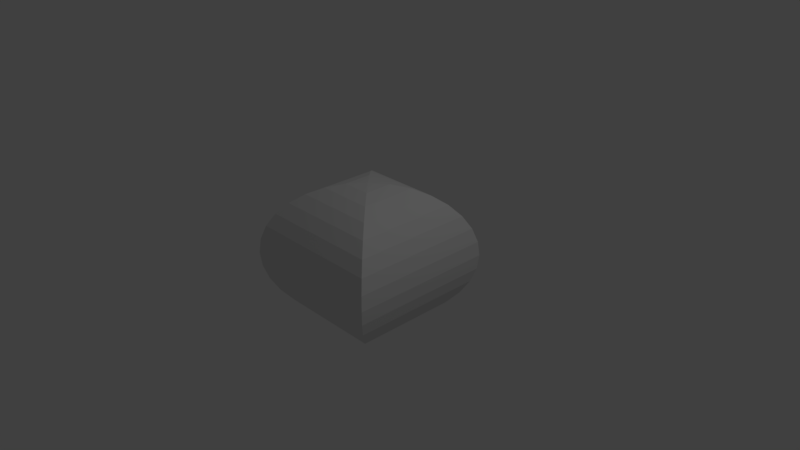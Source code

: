 # Source: Sbicylinder.blend  (saved by Blender 2.79.0; exported with 4.5.12 LTS)
import bpy
from mathutils import Matrix  # noqa: F401  (used for matrix-valued properties, if any)

bpy.ops.wm.read_factory_settings(use_empty=True)
scene = bpy.context.scene
scene.name = 'Scene'

# ---- collections
col_collection_1 = bpy.data.collections.new('Collection 1'); scene.collection.children.link(col_collection_1)

# ---- world
world_world = bpy.data.worlds.new('World'); scene.world = world_world
world_world.color = (0.05088, 0.05088, 0.05088)
world_world.use_sun_shadow = False
world_world.sun_shadow_jitter_overblur = 0.0
world_world.cycles.sampling_method = 'MANUAL'

# ---- cameras
cam_camera = bpy.data.cameras.new('Camera')
cam_camera.clip_end = 100.0
cam_camera.lens = 35.0
cam_camera.sensor_width = 32.0
cam_camera.sensor_height = 18.0
cam_camera.ortho_scale = 7.314
cam_camera.dof.focus_distance = 0.0
cam_camera.dof.aperture_fstop = 128.0

# ---- lights
light_lamp = bpy.data.lights.new('Lamp', 'POINT')
light_lamp.transmission_factor = 0.0
light_lamp.cutoff_distance = 30.0
light_lamp.energy = 100.0
light_lamp.shadow_buffer_clip_start = 1.001
light_lamp.shadow_soft_size = 0.1
light_lamp.shadow_maximum_resolution = 0.006
light_lamp.use_absolute_resolution = True

# ---- meshes
me_cylinder = bpy.data.meshes.new('Cylinder')
me_cylinder.from_pydata([(0.5556, -0.8315, 0.2759), (-0.5556, -0.8315, 0.2759), (-1.0, 0.0, -0.4966), (1.0, -8.742e-08, -0.4966), (-0.9808, 0.1951, -0.4871), (0.9808, 0.1951, -0.4871), (-0.9239, 0.3827, -0.4588), (0.9239, 0.3827, -0.4588), (0.3827, 0.9239, 0.1901), (-0.3827, 0.9239, 0.1901), (-0.5556, 0.8315, 0.2759), (0.5556, 0.8315, 0.2759), (0.1951, 0.9808, 0.09689), (-0.1951, 0.9808, 0.09689), (0.7071, 0.7071, 0.3512), (-0.7071, 0.7071, 0.3512), (-0.9808, 0.1951, 0.4871), (0.9808, 0.1951, 0.4871), (-1.0, 4.133e-07, 0.4966), (1.0, 3.258e-07, 0.4966), (-0.9239, 0.3827, 0.4588), (0.9239, 0.3827, 0.4588), (0.1951, -0.9808, -0.09689), (-0.1951, -0.9808, -0.09689), (-0.8315, -0.5556, -0.4129), (0.8315, -0.5556, -0.4129), (-2.384e-07, -1.0, -1.579e-08), (0.3827, -0.9239, -0.1901), (-0.3827, -0.9239, -0.1901), (0.9808, -0.1951, 0.4871), (-0.9808, -0.1951, 0.4871), (0.7071, 0.7071, -0.3512), (-0.7071, 0.7071, -0.3512), (-0.8315, 0.5556, -0.4129), (0.8315, 0.5556, -0.4129), (-0.5556, 0.8315, -0.2759), (0.5556, 0.8315, -0.2759), (0.1951, -0.9808, 0.09689), (-0.1951, -0.9808, 0.09689), (-0.8315, -0.5556, 0.4129), (0.8315, -0.5556, 0.4129), (0.7071, -0.7071, 0.3512), (-0.7071, -0.7071, 0.3512), (0.3827, -0.9239, 0.1901), (-0.3827, -0.9239, 0.1901), (0.0, 1.0, -5.013e-07), (-0.8315, 0.5556, 0.4129), (0.8315, 0.5556, 0.4129), (0.1951, 0.9808, -0.09689), (-0.1951, 0.9808, -0.09689), (0.7071, -0.7071, -0.3512), (-0.7071, -0.7071, -0.3512), (0.9239, -0.3827, 0.4588), (-0.9239, -0.3827, 0.4588), (0.5556, -0.8315, -0.2759), (-0.5556, -0.8315, -0.2759), (0.3827, 0.9239, -0.1901), (-0.3827, 0.9239, -0.1901), (0.9239, -0.3827, -0.4588), (-0.9239, -0.3827, -0.4588), (0.9808, -0.1951, -0.4871), (-0.9808, -0.1951, -0.4871)], [], [(5, 7, 21, 17), (31, 36, 11, 14), (28, 55, 54, 27), (2, 4, 5, 3), (33, 32, 31, 34), (30, 53, 52, 29), (26, 23, 22), (32, 35, 36, 31), (54, 50, 41, 0), (13, 9, 8, 12), (51, 24, 25, 50), (6, 4, 16, 20), (6, 33, 34, 7), (44, 38, 37, 43), (61, 2, 3, 60), (20, 16, 17, 21), (16, 18, 19, 17), (18, 30, 29, 19), (48, 45, 12), (22, 27, 43, 37), (55, 28, 44, 1), (50, 25, 40, 41), (10, 15, 14, 11), (2, 61, 30, 18), (57, 35, 10, 9), (3, 5, 17, 19), (26, 22, 37), (15, 46, 47, 14), (59, 24, 39, 53), (58, 60, 29, 52), (39, 42, 41, 40), (49, 57, 9, 13), (24, 51, 42, 39), (57, 49, 48, 56), (36, 56, 8, 11), (59, 61, 60, 58), (25, 58, 52, 40), (4, 2, 18, 16), (9, 10, 11, 8), (23, 28, 27, 22), (55, 51, 50, 54), (1, 44, 43, 0), (42, 1, 0, 41), (33, 6, 20, 46), (56, 48, 12, 8), (51, 55, 1, 42), (49, 45, 48), (53, 39, 40, 52), (38, 26, 37), (32, 33, 46, 15), (35, 57, 56, 36), (13, 45, 49), (23, 26, 38), (4, 6, 7, 5), (24, 59, 58, 25), (46, 20, 21, 47), (34, 31, 14, 47), (35, 32, 15, 10), (7, 34, 47, 21), (45, 13, 12), (60, 3, 19, 29), (27, 54, 0, 43), (28, 23, 38, 44), (61, 59, 53, 30)])
me_cylinder.use_remesh_preserve_volume = False
me_cylinder.use_remesh_preserve_attributes = False
me_cylinder.use_mirror_vertex_groups = False
me_cylinder.update()

# ---- objects
ob_cylinder = bpy.data.objects.new('Cylinder', me_cylinder)
ob_lamp = bpy.data.objects.new('Lamp', light_lamp)
ob_camera = bpy.data.objects.new('Camera', cam_camera)

# ---- transforms, parenting, visibility, modifiers, constraints
ob_cylinder.location = (0.0, 0.0, 0.0)
ob_cylinder.rotation_euler = (1.571, 0.0, 0.0)
ob_cylinder.scale = (1.0, 1.0, 2.014)
ob_cylinder.lineart.crease_threshold = 0.0
ob_lamp.location = (4.076, 1.005, 5.904)
ob_lamp.rotation_euler = (0.6503, 0.05522, 1.866)
ob_lamp.lock_rotations_4d = False
ob_lamp.empty_display_type = 'ARROWS'
ob_lamp.color = (0.0, 0.0, 0.0, 0.0)
ob_lamp.lineart.crease_threshold = 0.0
ob_camera.location = (7.481, -6.508, 5.344)
ob_camera.rotation_euler = (1.109, 0.0, 0.8149)
ob_camera.lock_rotations_4d = False
ob_camera.empty_display_type = 'ARROWS'
ob_camera.color = (0.0, 0.0, 0.0, 0.0)
ob_camera.display_type = 'WIRE'
ob_camera.lineart.crease_threshold = 0.0

# ---- collection membership
col_collection_1.objects.link(ob_cylinder)
col_collection_1.objects.link(ob_lamp)
col_collection_1.objects.link(ob_camera)

# ---- scene / render settings (as saved in the file)
scene.camera = ob_camera
scene.frame_start = 1; scene.frame_end = 250; scene.frame_set(1)
scene.render.engine = 'BLENDER_EEVEE_NEXT'
scene.render.resolution_percentage = 50
scene.render.dither_intensity = 0.0
scene.cycles.use_denoising = False
scene.cycles.samples = 128
scene.cycles.sampling_pattern = 'TABULATED_SOBOL'
scene.cycles.use_adaptive_sampling = False
scene.cycles.use_light_tree = False
scene.cycles.blur_glossy = 0.0
scene.cycles.sample_clamp_indirect = 0.0
scene.view_settings.view_transform = 'Standard'
bpy.context.view_layer.update()
